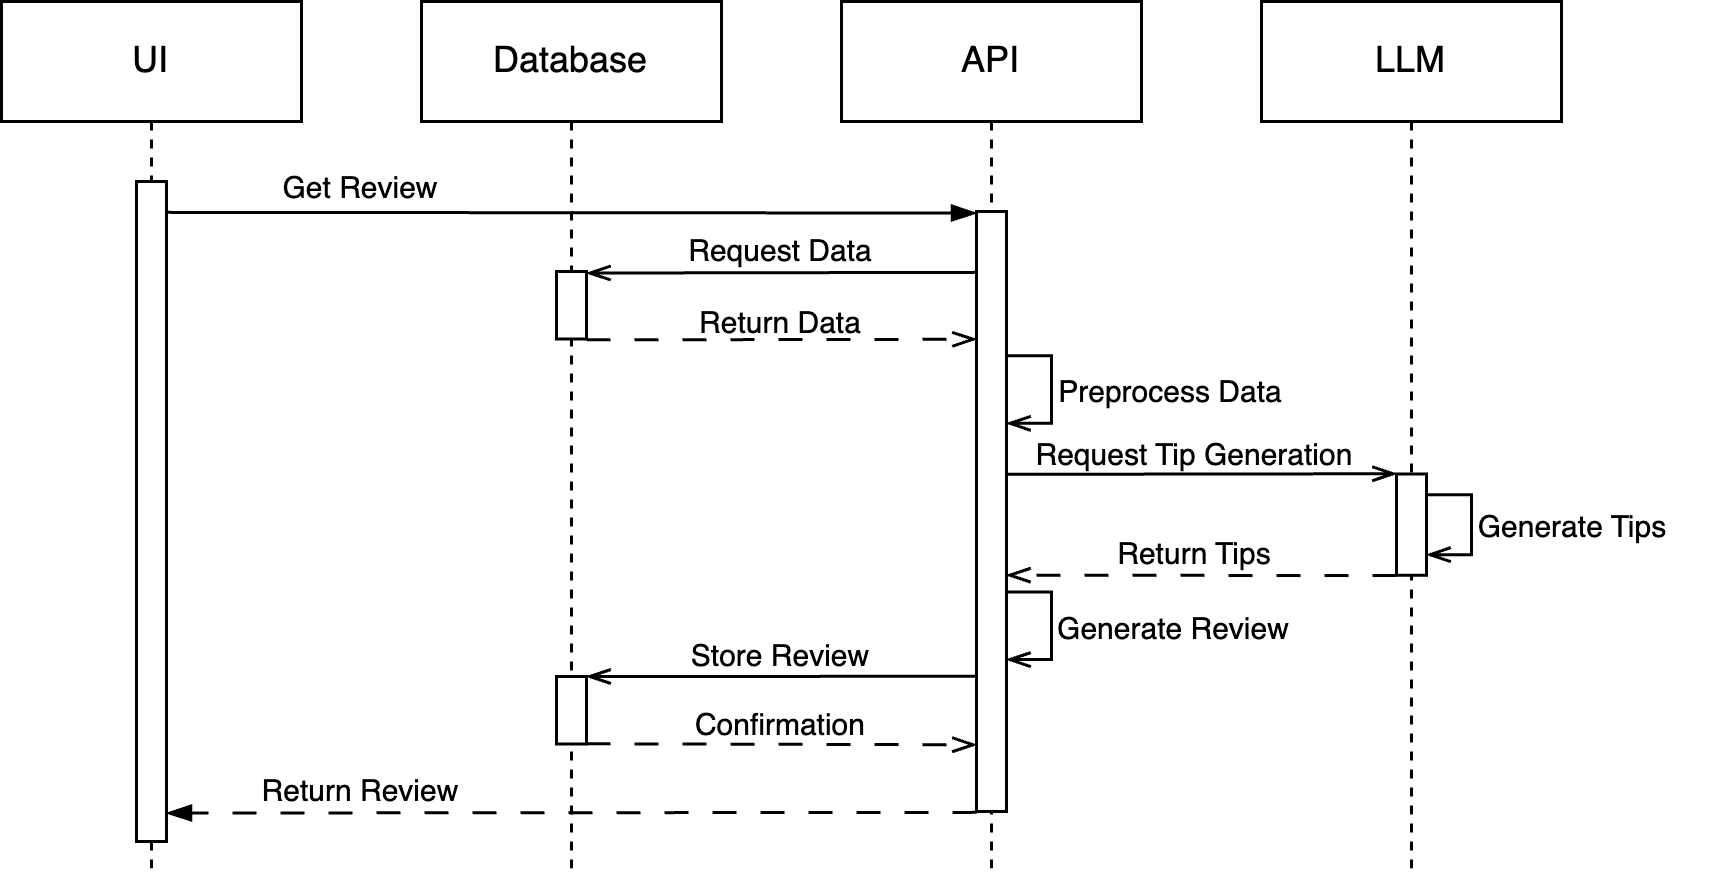

The diagram above was exported from draw.io. Its source (the exported page's mxGraphModel, read from the mxfile embedded in the PNG):
<mxGraphModel dx="1079" dy="515" grid="1" gridSize="10" guides="1" tooltips="1" connect="1" arrows="1" fold="1" page="0" pageScale="1" pageWidth="850" pageHeight="1100" math="0" shadow="0">
  <root>
    <mxCell id="0" />
    <mxCell id="1" parent="0" />
    <mxCell id="nLySyozbIfbYiVgjj0lc-1" value="UI" style="shape=umlLifeline;perimeter=lifelinePerimeter;whiteSpace=wrap;html=1;container=0;dropTarget=0;collapsible=0;recursiveResize=0;outlineConnect=0;portConstraint=eastwest;newEdgeStyle={&quot;edgeStyle&quot;:&quot;elbowEdgeStyle&quot;,&quot;elbow&quot;:&quot;vertical&quot;,&quot;curved&quot;:0,&quot;rounded&quot;:0};movable=1;resizable=1;rotatable=1;deletable=1;editable=1;locked=0;connectable=1;" vertex="1" parent="1">
      <mxGeometry x="-240" y="40" width="100" height="290" as="geometry" />
    </mxCell>
    <mxCell id="nLySyozbIfbYiVgjj0lc-4" value="" style="html=1;points=[];perimeter=orthogonalPerimeter;outlineConnect=0;targetShapes=umlLifeline;portConstraint=eastwest;newEdgeStyle={&quot;edgeStyle&quot;:&quot;elbowEdgeStyle&quot;,&quot;elbow&quot;:&quot;vertical&quot;,&quot;curved&quot;:0,&quot;rounded&quot;:0};container=0;movable=1;resizable=1;rotatable=1;deletable=1;editable=1;locked=0;connectable=1;" vertex="1" parent="nLySyozbIfbYiVgjj0lc-1">
      <mxGeometry x="45" y="60" width="10" height="220" as="geometry" />
    </mxCell>
    <mxCell id="aM9ryv3xv72pqoxQDRHE-1" value="API" style="shape=umlLifeline;perimeter=lifelinePerimeter;whiteSpace=wrap;html=1;container=0;dropTarget=0;collapsible=0;recursiveResize=0;outlineConnect=0;portConstraint=eastwest;newEdgeStyle={&quot;edgeStyle&quot;:&quot;elbowEdgeStyle&quot;,&quot;elbow&quot;:&quot;vertical&quot;,&quot;curved&quot;:0,&quot;rounded&quot;:0};movable=1;resizable=1;rotatable=1;deletable=1;editable=1;locked=0;connectable=1;" parent="1" vertex="1">
      <mxGeometry x="40" y="40" width="100" height="290" as="geometry" />
    </mxCell>
    <mxCell id="2cPGZ4q_iUYHxHb4oech-1" value="Database" style="shape=umlLifeline;perimeter=lifelinePerimeter;whiteSpace=wrap;html=1;container=0;dropTarget=0;collapsible=0;recursiveResize=0;outlineConnect=0;portConstraint=eastwest;newEdgeStyle={&quot;edgeStyle&quot;:&quot;elbowEdgeStyle&quot;,&quot;elbow&quot;:&quot;vertical&quot;,&quot;curved&quot;:0,&quot;rounded&quot;:0};movable=1;resizable=1;rotatable=1;deletable=1;editable=1;locked=0;connectable=1;" parent="1" vertex="1">
      <mxGeometry x="-100" y="40" width="100" height="290" as="geometry" />
    </mxCell>
    <mxCell id="2cPGZ4q_iUYHxHb4oech-3" value="LLM" style="shape=umlLifeline;perimeter=lifelinePerimeter;whiteSpace=wrap;html=1;container=0;dropTarget=0;collapsible=0;recursiveResize=0;outlineConnect=0;portConstraint=eastwest;newEdgeStyle={&quot;edgeStyle&quot;:&quot;elbowEdgeStyle&quot;,&quot;elbow&quot;:&quot;vertical&quot;,&quot;curved&quot;:0,&quot;rounded&quot;:0};movable=1;resizable=1;rotatable=1;deletable=1;editable=1;locked=0;connectable=1;" parent="1" vertex="1">
      <mxGeometry x="180" y="40" width="100" height="290" as="geometry" />
    </mxCell>
    <mxCell id="2cPGZ4q_iUYHxHb4oech-8" style="edgeStyle=elbowEdgeStyle;rounded=0;orthogonalLoop=1;jettySize=auto;html=1;elbow=vertical;curved=0;endArrow=openThin;endFill=0;movable=1;resizable=1;rotatable=1;deletable=1;editable=1;locked=0;connectable=1;" parent="1" edge="1">
      <mxGeometry relative="1" as="geometry">
        <mxPoint x="85" y="130.29032258064515" as="sourcePoint" />
        <mxPoint x="-45" y="130.29032258064515" as="targetPoint" />
      </mxGeometry>
    </mxCell>
    <mxCell id="2cPGZ4q_iUYHxHb4oech-9" style="edgeStyle=elbowEdgeStyle;rounded=0;orthogonalLoop=1;jettySize=auto;html=1;elbow=vertical;curved=0;endArrow=openThin;endFill=0;dashed=1;dashPattern=8 8;movable=1;resizable=1;rotatable=1;deletable=1;editable=1;locked=0;connectable=1;" parent="1" edge="1">
      <mxGeometry relative="1" as="geometry">
        <mxPoint x="-45" y="152.79032258064515" as="sourcePoint" />
        <mxPoint x="85" y="152.79032258064515" as="targetPoint" />
      </mxGeometry>
    </mxCell>
    <mxCell id="2cPGZ4q_iUYHxHb4oech-11" style="edgeStyle=elbowEdgeStyle;rounded=0;orthogonalLoop=1;jettySize=auto;html=1;elbow=vertical;curved=0;endArrow=openThin;endFill=0;movable=1;resizable=1;rotatable=1;deletable=1;editable=1;locked=0;connectable=1;" parent="1" edge="1">
      <mxGeometry relative="1" as="geometry">
        <mxPoint x="95" y="197.60887096774195" as="sourcePoint" />
        <mxPoint x="225" y="197.60887096774195" as="targetPoint" />
      </mxGeometry>
    </mxCell>
    <mxCell id="2cPGZ4q_iUYHxHb4oech-12" style="edgeStyle=elbowEdgeStyle;rounded=0;orthogonalLoop=1;jettySize=auto;html=1;elbow=vertical;curved=0;endArrow=openThin;endFill=0;dashed=1;dashPattern=8 8;movable=1;resizable=1;rotatable=1;deletable=1;editable=1;locked=0;connectable=1;" parent="1" edge="1">
      <mxGeometry relative="1" as="geometry">
        <mxPoint x="225" y="231.35887096774195" as="sourcePoint" />
        <mxPoint x="95" y="231.35887096774195" as="targetPoint" />
      </mxGeometry>
    </mxCell>
    <mxCell id="2cPGZ4q_iUYHxHb4oech-14" style="edgeStyle=elbowEdgeStyle;rounded=0;orthogonalLoop=1;jettySize=auto;html=1;elbow=vertical;curved=0;endArrow=openThin;endFill=0;movable=1;resizable=1;rotatable=1;deletable=1;editable=1;locked=0;connectable=1;" parent="1" edge="1">
      <mxGeometry relative="1" as="geometry">
        <mxPoint x="85" y="264.92741935483866" as="sourcePoint" />
        <mxPoint x="-45" y="264.92741935483866" as="targetPoint" />
      </mxGeometry>
    </mxCell>
    <mxCell id="2cPGZ4q_iUYHxHb4oech-15" style="edgeStyle=elbowEdgeStyle;rounded=0;orthogonalLoop=1;jettySize=auto;html=1;elbow=vertical;curved=0;endArrow=openThin;endFill=0;dashed=1;dashPattern=8 8;movable=1;resizable=1;rotatable=1;deletable=1;editable=1;locked=0;connectable=1;" parent="1" edge="1">
      <mxGeometry relative="1" as="geometry">
        <mxPoint x="-45" y="287.42741935483866" as="sourcePoint" />
        <mxPoint x="85" y="287.42741935483866" as="targetPoint" />
      </mxGeometry>
    </mxCell>
    <mxCell id="2cPGZ4q_iUYHxHb4oech-17" value="&lt;font style=&quot;font-size: 10px;&quot;&gt;Request Data&lt;/font&gt;" style="text;html=1;align=center;verticalAlign=middle;whiteSpace=wrap;rounded=0;fontSize=10;container=0;movable=1;resizable=1;rotatable=1;deletable=1;editable=1;locked=0;connectable=1;" parent="1" vertex="1">
      <mxGeometry x="-30" y="116.5" width="100" height="11.25" as="geometry" />
    </mxCell>
    <mxCell id="2cPGZ4q_iUYHxHb4oech-18" value="&lt;font style=&quot;font-size: 10px;&quot;&gt;Return Data&lt;/font&gt;" style="text;html=1;align=center;verticalAlign=middle;whiteSpace=wrap;rounded=0;fontSize=10;container=0;movable=1;resizable=1;rotatable=1;deletable=1;editable=1;locked=0;connectable=1;" parent="1" vertex="1">
      <mxGeometry x="-30" y="140.125" width="100" height="11.25" as="geometry" />
    </mxCell>
    <mxCell id="2cPGZ4q_iUYHxHb4oech-19" value="&lt;font style=&quot;font-size: 10px;&quot;&gt;Preprocess Data&lt;/font&gt;" style="text;html=1;align=center;verticalAlign=middle;whiteSpace=wrap;rounded=0;fontSize=10;container=0;movable=1;resizable=1;rotatable=1;deletable=1;editable=1;locked=0;connectable=1;" parent="1" vertex="1">
      <mxGeometry x="100" y="163.75" width="100" height="11.25" as="geometry" />
    </mxCell>
    <mxCell id="2cPGZ4q_iUYHxHb4oech-20" value="&lt;font style=&quot;font-size: 10px;&quot;&gt;Request Tip Generation&lt;/font&gt;" style="text;html=1;align=center;verticalAlign=middle;whiteSpace=wrap;rounded=0;fontSize=10;container=0;movable=1;resizable=1;rotatable=1;deletable=1;editable=1;locked=0;connectable=1;" parent="1" vertex="1">
      <mxGeometry x="103" y="184" width="110" height="11.25" as="geometry" />
    </mxCell>
    <mxCell id="2cPGZ4q_iUYHxHb4oech-21" value="&lt;font style=&quot;font-size: 10px;&quot;&gt;Generate Tips&lt;/font&gt;" style="text;html=1;align=center;verticalAlign=middle;whiteSpace=wrap;rounded=0;fontSize=10;container=0;movable=1;resizable=1;rotatable=1;deletable=1;editable=1;locked=0;connectable=1;" parent="1" vertex="1">
      <mxGeometry x="234" y="208.75" width="100" height="11.25" as="geometry" />
    </mxCell>
    <mxCell id="2cPGZ4q_iUYHxHb4oech-22" value="&lt;font style=&quot;font-size: 10px;&quot;&gt;Return Tips&lt;/font&gt;" style="text;html=1;align=center;verticalAlign=middle;whiteSpace=wrap;rounded=0;fontSize=10;container=0;movable=1;resizable=1;rotatable=1;deletable=1;editable=1;locked=0;connectable=1;" parent="1" vertex="1">
      <mxGeometry x="103" y="217.75" width="110" height="11.25" as="geometry" />
    </mxCell>
    <mxCell id="2cPGZ4q_iUYHxHb4oech-23" value="&lt;font style=&quot;font-size: 10px;&quot;&gt;Generate Review&lt;/font&gt;" style="text;html=1;align=center;verticalAlign=middle;whiteSpace=wrap;rounded=0;fontSize=10;container=0;movable=1;resizable=1;rotatable=1;deletable=1;editable=1;locked=0;connectable=1;" parent="1" vertex="1">
      <mxGeometry x="96" y="242.5" width="110" height="11.25" as="geometry" />
    </mxCell>
    <mxCell id="2cPGZ4q_iUYHxHb4oech-24" value="&lt;font style=&quot;font-size: 10px;&quot;&gt;Store Review&lt;/font&gt;" style="text;html=1;align=center;verticalAlign=middle;whiteSpace=wrap;rounded=0;fontSize=10;container=0;movable=1;resizable=1;rotatable=1;deletable=1;editable=1;locked=0;connectable=1;" parent="1" vertex="1">
      <mxGeometry x="-35" y="251.5" width="110" height="11.25" as="geometry" />
    </mxCell>
    <mxCell id="2cPGZ4q_iUYHxHb4oech-25" value="&lt;font style=&quot;font-size: 10px;&quot;&gt;Confirmation&lt;/font&gt;" style="text;html=1;align=center;verticalAlign=middle;whiteSpace=wrap;rounded=0;fontSize=10;container=0;movable=1;resizable=1;rotatable=1;deletable=1;editable=1;locked=0;connectable=1;" parent="1" vertex="1">
      <mxGeometry x="-35" y="274" width="110" height="11.25" as="geometry" />
    </mxCell>
    <mxCell id="nLySyozbIfbYiVgjj0lc-6" style="edgeStyle=elbowEdgeStyle;rounded=0;orthogonalLoop=1;jettySize=auto;html=1;elbow=vertical;curved=0;dashed=1;dashPattern=8 8;endArrow=blockThin;endFill=1;" edge="1" parent="1">
      <mxGeometry relative="1" as="geometry">
        <mxPoint x="85" y="310.28571428571433" as="sourcePoint" />
        <mxPoint x="-185.0000000000001" y="310.28571428571433" as="targetPoint" />
      </mxGeometry>
    </mxCell>
    <mxCell id="aM9ryv3xv72pqoxQDRHE-2" value="" style="html=1;points=[];perimeter=orthogonalPerimeter;outlineConnect=0;targetShapes=umlLifeline;portConstraint=eastwest;newEdgeStyle={&quot;edgeStyle&quot;:&quot;elbowEdgeStyle&quot;,&quot;elbow&quot;:&quot;vertical&quot;,&quot;curved&quot;:0,&quot;rounded&quot;:0};container=0;movable=1;resizable=1;rotatable=1;deletable=1;editable=1;locked=0;connectable=1;" parent="1" vertex="1">
      <mxGeometry x="85" y="110" width="10" height="200" as="geometry" />
    </mxCell>
    <mxCell id="2cPGZ4q_iUYHxHb4oech-10" style="edgeStyle=elbowEdgeStyle;rounded=0;orthogonalLoop=1;jettySize=auto;html=1;endArrow=openThin;endFill=0;movable=1;resizable=1;rotatable=1;deletable=1;editable=1;locked=0;connectable=1;" parent="1" edge="1">
      <mxGeometry relative="1" as="geometry">
        <mxPoint x="95" y="158.1249999999999" as="sourcePoint" />
        <mxPoint x="95" y="180.6249999999999" as="targetPoint" />
        <Array as="points">
          <mxPoint x="110" y="169.375" />
        </Array>
      </mxGeometry>
    </mxCell>
    <mxCell id="2cPGZ4q_iUYHxHb4oech-13" style="edgeStyle=elbowEdgeStyle;rounded=0;orthogonalLoop=1;jettySize=auto;html=1;endArrow=openThin;endFill=0;movable=1;resizable=1;rotatable=1;deletable=1;editable=1;locked=0;connectable=1;" parent="1" edge="1">
      <mxGeometry relative="1" as="geometry">
        <mxPoint x="95" y="236.8749999999999" as="sourcePoint" />
        <mxPoint x="95" y="259.3749999999999" as="targetPoint" />
        <Array as="points">
          <mxPoint x="110" y="248.125" />
        </Array>
      </mxGeometry>
    </mxCell>
    <mxCell id="2cPGZ4q_iUYHxHb4oech-5" value="" style="html=1;points=[];perimeter=orthogonalPerimeter;outlineConnect=0;targetShapes=umlLifeline;portConstraint=eastwest;newEdgeStyle={&quot;edgeStyle&quot;:&quot;elbowEdgeStyle&quot;,&quot;elbow&quot;:&quot;vertical&quot;,&quot;curved&quot;:0,&quot;rounded&quot;:0};fontSize=10;container=0;movable=1;resizable=1;rotatable=1;deletable=1;editable=1;locked=0;connectable=1;" parent="1" vertex="1">
      <mxGeometry x="-55" y="130" width="10" height="22.5" as="geometry" />
    </mxCell>
    <mxCell id="2cPGZ4q_iUYHxHb4oech-7" value="" style="html=1;points=[];perimeter=orthogonalPerimeter;outlineConnect=0;targetShapes=umlLifeline;portConstraint=eastwest;newEdgeStyle={&quot;edgeStyle&quot;:&quot;elbowEdgeStyle&quot;,&quot;elbow&quot;:&quot;vertical&quot;,&quot;curved&quot;:0,&quot;rounded&quot;:0};fontSize=10;container=0;movable=1;resizable=1;rotatable=1;deletable=1;editable=1;locked=0;connectable=1;" parent="1" vertex="1">
      <mxGeometry x="-55" y="265" width="10" height="22.5" as="geometry" />
    </mxCell>
    <mxCell id="2cPGZ4q_iUYHxHb4oech-6" value="" style="html=1;points=[];perimeter=orthogonalPerimeter;outlineConnect=0;targetShapes=umlLifeline;portConstraint=eastwest;newEdgeStyle={&quot;edgeStyle&quot;:&quot;elbowEdgeStyle&quot;,&quot;elbow&quot;:&quot;vertical&quot;,&quot;curved&quot;:0,&quot;rounded&quot;:0};fontSize=10;container=0;movable=1;resizable=1;rotatable=1;deletable=1;editable=1;locked=0;connectable=1;" parent="1" vertex="1">
      <mxGeometry x="225" y="197.5" width="10" height="33.75" as="geometry" />
    </mxCell>
    <mxCell id="2cPGZ4q_iUYHxHb4oech-16" style="edgeStyle=elbowEdgeStyle;rounded=0;orthogonalLoop=1;jettySize=auto;html=1;endArrow=openThin;endFill=0;movable=1;resizable=1;rotatable=1;deletable=1;editable=1;locked=0;connectable=1;" parent="1" source="2cPGZ4q_iUYHxHb4oech-6" target="2cPGZ4q_iUYHxHb4oech-6" edge="1">
      <mxGeometry relative="1" as="geometry">
        <Array as="points">
          <mxPoint x="250" y="208.75" />
        </Array>
      </mxGeometry>
    </mxCell>
    <mxCell id="nLySyozbIfbYiVgjj0lc-5" style="edgeStyle=elbowEdgeStyle;rounded=0;orthogonalLoop=1;jettySize=auto;html=1;elbow=vertical;curved=0;endArrow=blockThin;endFill=1;" edge="1" parent="1">
      <mxGeometry relative="1" as="geometry">
        <mxPoint x="-185.0000000000001" y="110.28571428571433" as="sourcePoint" />
        <mxPoint x="85" y="110.28571428571433" as="targetPoint" />
      </mxGeometry>
    </mxCell>
    <mxCell id="nLySyozbIfbYiVgjj0lc-7" value="&lt;font style=&quot;font-size: 10px;&quot;&gt;Get Review&lt;/font&gt;" style="text;html=1;align=center;verticalAlign=middle;whiteSpace=wrap;rounded=0;fontSize=10;container=0;movable=1;resizable=1;rotatable=1;deletable=1;editable=1;locked=0;connectable=1;" vertex="1" parent="1">
      <mxGeometry x="-170" y="95.5" width="100" height="11.25" as="geometry" />
    </mxCell>
    <mxCell id="nLySyozbIfbYiVgjj0lc-9" value="&lt;font style=&quot;font-size: 10px;&quot;&gt;Return Review&lt;/font&gt;" style="text;html=1;align=center;verticalAlign=middle;whiteSpace=wrap;rounded=0;fontSize=10;container=0;movable=1;resizable=1;rotatable=1;deletable=1;editable=1;locked=0;connectable=1;" vertex="1" parent="1">
      <mxGeometry x="-170" y="296.75" width="100" height="11.25" as="geometry" />
    </mxCell>
  </root>
</mxGraphModel>